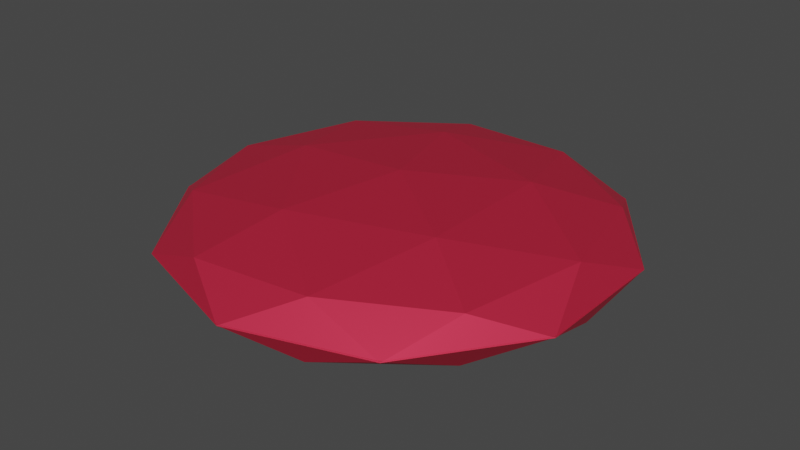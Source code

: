 # Source: steak.blend  (saved by Blender 2.92.15; exported with 4.5.12 LTS)
import bpy
from mathutils import Matrix  # noqa: F401  (used for matrix-valued properties, if any)

bpy.ops.wm.read_factory_settings(use_empty=True)
scene = bpy.context.scene
scene.name = 'Scene'

# ---- collections
col_collection = bpy.data.collections.new('Collection'); scene.collection.children.link(col_collection)

# ---- materials (node trees are filled in below, after node groups)
mat_material_001 = bpy.data.materials.new('Material.001')
mat_material_001.use_transparent_shadow = False

# ---- material node trees
mat_material_001.use_nodes = True; mat_material_001.node_tree.nodes.clear()
_N = mat_material_001.node_tree.nodes; _L = mat_material_001.node_tree.links
n0 = _N.new('ShaderNodeBsdfPrincipled'); n0.name = 'Principled BSDF'; n0.location = (10, 300)
n0.distribution = 'GGX'
n0.subsurface_method = 'BURLEY'
n0.inputs[0].default_value = (0.8, 0.03029, 0.07771, 1.0)
n0.inputs[1].default_value = 0.5773
n0.inputs[3].default_value = 1.45
n0.inputs[13].default_value = 0.4773
n0.inputs[27].default_value = (0.0, 0.0, 0.0, 1.0)
n0.inputs[28].default_value = 1.0
n1 = _N.new('ShaderNodeOutputMaterial'); n1.name = 'Material Output'; n1.location = (300, 300)
_L.new(n0.outputs[0], n1.inputs[0])
n1.is_active_output = True

# ---- world
world_world = bpy.data.worlds.new('World'); scene.world = world_world
world_world.use_nodes = True; world_world.node_tree.nodes.clear()
_N = world_world.node_tree.nodes; _L = world_world.node_tree.links
n0 = _N.new('ShaderNodeOutputWorld'); n0.name = 'World Output'; n0.location = (300, 300)
n1 = _N.new('ShaderNodeBackground'); n1.name = 'Background'; n1.location = (10, 300)
n1.inputs[0].default_value = (0.05088, 0.05088, 0.05088, 1.0)
_L.new(n1.outputs[0], n0.inputs[0])
n0.is_active_output = True
world_world.color = (0.05088, 0.05088, 0.05088)
world_world.use_sun_shadow = False
world_world.sun_shadow_jitter_overblur = 0.0

# ---- meshes
me_icosphere = bpy.data.meshes.new('Icosphere')
me_icosphere.from_pydata([(0.0, 0.0, -1.0), (0.7236, -0.5257, -0.4472), (-0.2764, -0.8506, -0.4472), (-0.8944, 0.0, -0.4472), (-0.2764, 0.8506, -0.4472), (0.7236, 0.5257, -0.4472), (-0.1625, -0.5, -0.8507), (0.4253, -0.309, -0.8507), (0.2629, -0.809, -0.5257), (0.8506, 0.0, -0.5257), (0.4253, 0.309, -0.8507), (-0.5257, 0.0, -0.8507), (-0.6882, -0.5, -0.5257), (-0.1625, 0.5, -0.8507), (-0.6882, 0.5, -0.5257), (0.2629, 0.809, -0.5257), (0.9511, -0.309, 0.0), (0.9511, 0.309, 0.0), (0.0, -1.0, 0.0), (0.5878, -0.809, 0.0), (-0.9511, -0.309, 0.0), (-0.5878, -0.809, 0.0), (-0.5878, 0.809, 0.0), (-0.9511, 0.309, 0.0), (0.5878, 0.809, 0.0), (0.0, 1.0, 0.0), (-0.9493, -0.3037, 0.009015), (-0.9465, 0.3134, 0.009015), (-0.9493, 0.3037, 0.009015), (-0.9465, -0.3134, 0.009015), (0.5895, -0.8037, 0.009015), (0.5815, -0.8099, 0.009015), (0.005571, -0.997, 0.009015), (-0.004508, -0.9967, 0.009015), (-0.5822, -0.809, 0.009015), (-0.5905, -0.8033, 0.009015), (-0.5905, 0.8033, 0.009015), (0.5815, 0.8099, 0.009015), (0.005571, 0.997, 0.009015), (-0.004508, 0.9967, 0.009015), (-0.5822, 0.809, 0.009015), (0.5895, 0.8037, 0.009015), (0.9466, 0.3123, 0.009015), (0.9499, 0.3028, 0.009015), (0.9499, -0.3028, 0.009015), (0.9466, -0.3123, 0.009015)], [], [(0, 7, 6), (1, 7, 9), (0, 6, 11), (0, 11, 13), (0, 13, 10), (1, 9, 16), (2, 8, 18), (3, 12, 20), (4, 14, 22), (5, 15, 24), (1, 16, 19), (2, 18, 21), (3, 20, 23), (4, 22, 25), (5, 24, 17), (24, 15, 25), (15, 4, 25), (22, 14, 23), (14, 3, 23), (20, 12, 21), (12, 2, 21), (18, 8, 19), (8, 1, 19), (16, 9, 17), (9, 5, 17), (10, 15, 5), (10, 13, 15), (13, 4, 15), (13, 14, 4), (13, 11, 14), (11, 3, 14), (11, 12, 3), (11, 6, 12), (6, 2, 12), (9, 10, 5), (9, 7, 10), (7, 0, 10), (6, 8, 2), (6, 7, 8), (7, 1, 8), (36, 27, 28, 26, 29, 35, 34, 33, 32, 31, 30, 45, 44, 43, 42, 41, 37, 38, 39, 40), (17, 42, 43), (42, 17, 24, 41), (24, 37, 41), (25, 39, 38), (25, 22, 40, 39), (22, 36, 40), (23, 28, 27), (23, 20, 26, 28), (20, 29, 26), (21, 34, 35), (34, 21, 18, 33), (18, 32, 33), (19, 30, 31), (30, 19, 16, 45), (16, 44, 45), (24, 25, 38, 37), (36, 22, 23, 27), (20, 21, 35, 29), (32, 18, 19, 31), (44, 16, 17, 43)])
_uv = me_icosphere.uv_layers.new(name='UVMap')
_uv.uv.foreach_set('vector', [0.8182, 0.0, 0.7727, 0.07873, 0.8636, 0.07873, 0.7273, 0.1575, 0.6818, 0.07873, 0.6364, 0.1575, 0.09091, 0.0, 0.04545, 0.07873, 0.1364, 0.07873, 0.2727, 0.0, 0.2273, 0.07873, 0.3182, 0.07873, 0.4545, 0.0, 0.4091, 0.07873, 0.5, 0.07873, 0.7273, 0.1575, 0.6364, 0.1575, 0.6818, 0.2362, 0.9091, 0.1575, 0.8182, 0.1575, 0.8636, 0.2362, 0.1818, 0.1575, 0.09091, 0.1575, 0.1364, 0.2362, 0.3636, 0.1575, 0.2727, 0.1575, 0.3182, 0.2362, 0.5455, 0.1575, 0.4545, 0.1575, 0.5, 0.2362, 0.7273, 0.1575, 0.6818, 0.2362, 0.7727, 0.2362, 0.9091, 0.1575, 0.8636, 0.2362, 0.9545, 0.2362, 0.1818, 0.1575, 0.1364, 0.2362, 0.2273, 0.2362, 0.3636, 0.1575, 0.3182, 0.2362, 0.4091, 0.2362, 0.5455, 0.1575, 0.5, 0.2362, 0.5909, 0.2362, 0.5, 0.2362, 0.4545, 0.1575, 0.4091, 0.2362, 0.4545, 0.1575, 0.3636, 0.1575, 0.4091, 0.2362, 0.3182, 0.2362, 0.2727, 0.1575, 0.2273, 0.2362, 0.2727, 0.1575, 0.1818, 0.1575, 0.2273, 0.2362, 0.1364, 0.2362, 0.09091, 0.1575, 0.04545, 0.2362, 0.09091, 0.1575, 0.0, 0.1575, 0.04545, 0.2362, 0.8636, 0.2362, 0.8182, 0.1575, 0.7727, 0.2362, 0.8182, 0.1575, 0.7273, 0.1575, 0.7727, 0.2362, 0.6818, 0.2362, 0.6364, 0.1575, 0.5909, 0.2362, 0.6364, 0.1575, 0.5455, 0.1575, 0.5909, 0.2362, 0.5, 0.07873, 0.4545, 0.1575, 0.5455, 0.1575, 0.5, 0.07873, 0.4091, 0.07873, 0.4545, 0.1575, 0.4091, 0.07873, 0.3636, 0.1575, 0.4545, 0.1575, 0.3182, 0.07873, 0.2727, 0.1575, 0.3636, 0.1575, 0.3182, 0.07873, 0.2273, 0.07873, 0.2727, 0.1575, 0.2273, 0.07873, 0.1818, 0.1575, 0.2727, 0.1575, 0.1364, 0.07873, 0.09091, 0.1575, 0.1818, 0.1575, 0.1364, 0.07873, 0.04545, 0.07873, 0.09091, 0.1575, 0.04545, 0.07873, 0.0, 0.1575, 0.09091, 0.1575, 0.6364, 0.1575, 0.5909, 0.07873, 0.5455, 0.1575, 0.6364, 0.1575, 0.6818, 0.07873, 0.5909, 0.07873, 0.6818, 0.07873, 0.6364, 0.0, 0.5909, 0.07873, 0.8636, 0.07873, 0.8182, 0.1575, 0.9091, 0.1575, 0.8636, 0.07873, 0.7727, 0.07873, 0.8182, 0.1575, 0.7727, 0.07873, 0.7273, 0.1575, 0.8182, 0.1575, 0.3078, 0.7615, 0.192, 0.602, 0.191, 0.5988, 0.191, 0.4012, 0.192, 0.398, 0.3078, 0.2385, 0.3105, 0.2367, 0.4985, 0.1756, 0.5018, 0.1755, 0.6893, 0.2364, 0.6919, 0.2384, 0.8081, 0.3984, 0.8092, 0.4015, 0.8092, 0.5985, 0.8081, 0.6016, 0.6919, 0.7616, 0.6893, 0.7636, 0.5018, 0.8245, 0.4985, 0.8244, 0.3105, 0.7633, 0.5909, 0.2362, 0.5901, 0.2375, 0.5918, 0.2378, 0.5901, 0.2375, 0.5909, 0.2362, 0.5, 0.2362, 0.5008, 0.2375, 0.5, 0.2362, 0.4991, 0.2378, 0.5008, 0.2375, 0.4091, 0.2362, 0.4083, 0.2375, 0.41, 0.2378, 0.4091, 0.2362, 0.3182, 0.2362, 0.319, 0.2375, 0.4083, 0.2375, 0.3182, 0.2362, 0.3173, 0.2378, 0.319, 0.2375, 0.2273, 0.2362, 0.2265, 0.2375, 0.2282, 0.2378, 0.2273, 0.2362, 0.1364, 0.2362, 0.1371, 0.2375, 0.2265, 0.2375, 0.1364, 0.2362, 0.1354, 0.2378, 0.1371, 0.2375, 0.9545, 0.2362, 0.9538, 0.2375, 0.9555, 0.2378, 0.9538, 0.2375, 0.9545, 0.2362, 0.8636, 0.2362, 0.8644, 0.2375, 0.8636, 0.2362, 0.8627, 0.2378, 0.8644, 0.2375, 0.7727, 0.2362, 0.7719, 0.2375, 0.7736, 0.2378, 0.7719, 0.2375, 0.7727, 0.2362, 0.6818, 0.2362, 0.6826, 0.2375, 0.6818, 0.2362, 0.6809, 0.2378, 0.6826, 0.2375, 0.5, 0.2362, 0.4091, 0.2362, 0.41, 0.2378, 0.4991, 0.2378, 0.3173, 0.2378, 0.3182, 0.2362, 0.2273, 0.2362, 0.2282, 0.2378, 0.1364, 0.2362, 0.04545, 0.2362, 0.04637, 0.2378, 0.1354, 0.2378, 0.8627, 0.2378, 0.8636, 0.2362, 0.7727, 0.2362, 0.7736, 0.2378, 0.6809, 0.2378, 0.6818, 0.2362, 0.5909, 0.2362, 0.5918, 0.2378])
me_icosphere.materials.append(mat_material_001)
me_icosphere.use_remesh_fix_poles = True
me_icosphere.use_remesh_preserve_attributes = False
me_icosphere.use_mirror_vertex_groups = False
me_icosphere.update()
me_icosphere_001 = bpy.data.meshes.new('Icosphere.001')
me_icosphere_001.from_pydata([(0.0, 0.0, -1.0), (0.7236, -0.5257, -0.4472), (-0.2764, -0.8506, -0.4472), (-0.8944, 0.0, -0.4472), (-0.2764, 0.8506, -0.4472), (0.7236, 0.5257, -0.4472), (-0.1625, -0.5, -0.8507), (0.4253, -0.309, -0.8507), (0.2629, -0.809, -0.5257), (0.8506, 0.0, -0.5257), (0.4253, 0.309, -0.8507), (-0.5257, 0.0, -0.8507), (-0.6882, -0.5, -0.5257), (-0.1625, 0.5, -0.8507), (-0.6882, 0.5, -0.5257), (0.2629, 0.809, -0.5257), (0.9511, -0.309, 0.0), (0.9511, 0.309, 0.0), (0.0, -1.0, 0.0), (0.5878, -0.809, 0.0), (-0.9511, -0.309, 0.0), (-0.5878, -0.809, 0.0), (-0.5878, 0.809, 0.0), (-0.9511, 0.309, 0.0), (0.5878, 0.809, 0.0), (0.0, 1.0, 0.0), (-0.9493, -0.3037, 0.009015), (-0.9465, 0.3134, 0.009015), (-0.9493, 0.3037, 0.009015), (-0.9465, -0.3134, 0.009015), (0.5895, -0.8037, 0.009015), (0.5815, -0.8099, 0.009015), (0.005571, -0.997, 0.009015), (-0.004508, -0.9967, 0.009015), (-0.5822, -0.809, 0.009015), (-0.5905, -0.8033, 0.009015), (-0.5905, 0.8033, 0.009015), (0.5815, 0.8099, 0.009015), (0.005571, 0.997, 0.009015), (-0.004508, 0.9967, 0.009015), (-0.5822, 0.809, 0.009015), (0.5895, 0.8037, 0.009015), (0.9466, 0.3123, 0.009015), (0.9499, 0.3028, 0.009015), (0.9499, -0.3028, 0.009015), (0.9466, -0.3123, 0.009015)], [], [(0, 7, 6), (1, 7, 9), (0, 6, 11), (0, 11, 13), (0, 13, 10), (1, 9, 16), (2, 8, 18), (3, 12, 20), (4, 14, 22), (5, 15, 24), (1, 16, 19), (2, 18, 21), (3, 20, 23), (4, 22, 25), (5, 24, 17), (24, 15, 25), (15, 4, 25), (22, 14, 23), (14, 3, 23), (20, 12, 21), (12, 2, 21), (18, 8, 19), (8, 1, 19), (16, 9, 17), (9, 5, 17), (10, 15, 5), (10, 13, 15), (13, 4, 15), (13, 14, 4), (13, 11, 14), (11, 3, 14), (11, 12, 3), (11, 6, 12), (6, 2, 12), (9, 10, 5), (9, 7, 10), (7, 0, 10), (6, 8, 2), (6, 7, 8), (7, 1, 8), (36, 27, 28, 26, 29, 35, 34, 33, 32, 31, 30, 45, 44, 43, 42, 41, 37, 38, 39, 40), (17, 42, 43), (42, 17, 24, 41), (24, 37, 41), (25, 39, 38), (25, 22, 40, 39), (22, 36, 40), (23, 28, 27), (23, 20, 26, 28), (20, 29, 26), (21, 34, 35), (34, 21, 18, 33), (18, 32, 33), (19, 30, 31), (30, 19, 16, 45), (16, 44, 45), (24, 25, 38, 37), (36, 22, 23, 27), (20, 21, 35, 29), (32, 18, 19, 31), (44, 16, 17, 43)])
_uv = me_icosphere_001.uv_layers.new(name='UVMap')
_uv.uv.foreach_set('vector', [0.8182, 0.0, 0.7727, 0.07873, 0.8636, 0.07873, 0.7273, 0.1575, 0.6818, 0.07873, 0.6364, 0.1575, 0.09091, 0.0, 0.04545, 0.07873, 0.1364, 0.07873, 0.2727, 0.0, 0.2273, 0.07873, 0.3182, 0.07873, 0.4545, 0.0, 0.4091, 0.07873, 0.5, 0.07873, 0.7273, 0.1575, 0.6364, 0.1575, 0.6818, 0.2362, 0.9091, 0.1575, 0.8182, 0.1575, 0.8636, 0.2362, 0.1818, 0.1575, 0.09091, 0.1575, 0.1364, 0.2362, 0.3636, 0.1575, 0.2727, 0.1575, 0.3182, 0.2362, 0.5455, 0.1575, 0.4545, 0.1575, 0.5, 0.2362, 0.7273, 0.1575, 0.6818, 0.2362, 0.7727, 0.2362, 0.9091, 0.1575, 0.8636, 0.2362, 0.9545, 0.2362, 0.1818, 0.1575, 0.1364, 0.2362, 0.2273, 0.2362, 0.3636, 0.1575, 0.3182, 0.2362, 0.4091, 0.2362, 0.5455, 0.1575, 0.5, 0.2362, 0.5909, 0.2362, 0.5, 0.2362, 0.4545, 0.1575, 0.4091, 0.2362, 0.4545, 0.1575, 0.3636, 0.1575, 0.4091, 0.2362, 0.3182, 0.2362, 0.2727, 0.1575, 0.2273, 0.2362, 0.2727, 0.1575, 0.1818, 0.1575, 0.2273, 0.2362, 0.1364, 0.2362, 0.09091, 0.1575, 0.04545, 0.2362, 0.09091, 0.1575, 0.0, 0.1575, 0.04545, 0.2362, 0.8636, 0.2362, 0.8182, 0.1575, 0.7727, 0.2362, 0.8182, 0.1575, 0.7273, 0.1575, 0.7727, 0.2362, 0.6818, 0.2362, 0.6364, 0.1575, 0.5909, 0.2362, 0.6364, 0.1575, 0.5455, 0.1575, 0.5909, 0.2362, 0.5, 0.07873, 0.4545, 0.1575, 0.5455, 0.1575, 0.5, 0.07873, 0.4091, 0.07873, 0.4545, 0.1575, 0.4091, 0.07873, 0.3636, 0.1575, 0.4545, 0.1575, 0.3182, 0.07873, 0.2727, 0.1575, 0.3636, 0.1575, 0.3182, 0.07873, 0.2273, 0.07873, 0.2727, 0.1575, 0.2273, 0.07873, 0.1818, 0.1575, 0.2727, 0.1575, 0.1364, 0.07873, 0.09091, 0.1575, 0.1818, 0.1575, 0.1364, 0.07873, 0.04545, 0.07873, 0.09091, 0.1575, 0.04545, 0.07873, 0.0, 0.1575, 0.09091, 0.1575, 0.6364, 0.1575, 0.5909, 0.07873, 0.5455, 0.1575, 0.6364, 0.1575, 0.6818, 0.07873, 0.5909, 0.07873, 0.6818, 0.07873, 0.6364, 0.0, 0.5909, 0.07873, 0.8636, 0.07873, 0.8182, 0.1575, 0.9091, 0.1575, 0.8636, 0.07873, 0.7727, 0.07873, 0.8182, 0.1575, 0.7727, 0.07873, 0.7273, 0.1575, 0.8182, 0.1575, 0.3078, 0.7615, 0.192, 0.602, 0.191, 0.5988, 0.191, 0.4012, 0.192, 0.398, 0.3078, 0.2385, 0.3105, 0.2367, 0.4985, 0.1756, 0.5018, 0.1755, 0.6893, 0.2364, 0.6919, 0.2384, 0.8081, 0.3984, 0.8092, 0.4015, 0.8092, 0.5985, 0.8081, 0.6016, 0.6919, 0.7616, 0.6893, 0.7636, 0.5018, 0.8245, 0.4985, 0.8244, 0.3105, 0.7633, 0.5909, 0.2362, 0.5901, 0.2375, 0.5918, 0.2378, 0.5901, 0.2375, 0.5909, 0.2362, 0.5, 0.2362, 0.5008, 0.2375, 0.5, 0.2362, 0.4991, 0.2378, 0.5008, 0.2375, 0.4091, 0.2362, 0.4083, 0.2375, 0.41, 0.2378, 0.4091, 0.2362, 0.3182, 0.2362, 0.319, 0.2375, 0.4083, 0.2375, 0.3182, 0.2362, 0.3173, 0.2378, 0.319, 0.2375, 0.2273, 0.2362, 0.2265, 0.2375, 0.2282, 0.2378, 0.2273, 0.2362, 0.1364, 0.2362, 0.1371, 0.2375, 0.2265, 0.2375, 0.1364, 0.2362, 0.1354, 0.2378, 0.1371, 0.2375, 0.9545, 0.2362, 0.9538, 0.2375, 0.9555, 0.2378, 0.9538, 0.2375, 0.9545, 0.2362, 0.8636, 0.2362, 0.8644, 0.2375, 0.8636, 0.2362, 0.8627, 0.2378, 0.8644, 0.2375, 0.7727, 0.2362, 0.7719, 0.2375, 0.7736, 0.2378, 0.7719, 0.2375, 0.7727, 0.2362, 0.6818, 0.2362, 0.6826, 0.2375, 0.6818, 0.2362, 0.6809, 0.2378, 0.6826, 0.2375, 0.5, 0.2362, 0.4091, 0.2362, 0.41, 0.2378, 0.4991, 0.2378, 0.3173, 0.2378, 0.3182, 0.2362, 0.2273, 0.2362, 0.2282, 0.2378, 0.1364, 0.2362, 0.04545, 0.2362, 0.04637, 0.2378, 0.1354, 0.2378, 0.8627, 0.2378, 0.8636, 0.2362, 0.7727, 0.2362, 0.7736, 0.2378, 0.6809, 0.2378, 0.6818, 0.2362, 0.5909, 0.2362, 0.5918, 0.2378])
me_icosphere_001.materials.append(mat_material_001)
me_icosphere_001.use_remesh_fix_poles = True
me_icosphere_001.use_remesh_preserve_attributes = False
me_icosphere_001.use_mirror_vertex_groups = False
me_icosphere_001.update()

# ---- objects
ob_bovenkant = bpy.data.objects.new('bovenkant', me_icosphere)
ob_onderkant = bpy.data.objects.new('onderkant', me_icosphere_001)

# ---- transforms, parenting, visibility, modifiers, constraints
ob_bovenkant.location = (0.0, 0.0, 0.0)
ob_bovenkant.scale = (0.6509, 0.6509, -0.1621)
ob_bovenkant.lineart.crease_threshold = 0.0
ob_onderkant.location = (0.0, 0.0, 0.001169)
ob_onderkant.rotation_euler = (-0.0, -3.142, -0.0)
ob_onderkant.scale = (0.6509, 0.6509, -0.1621)
ob_onderkant.lineart.crease_threshold = 0.0

# ---- collection membership
col_collection.objects.link(ob_bovenkant)
col_collection.objects.link(ob_onderkant)

# ---- scene / render settings (as saved in the file)
scene.frame_start = 1; scene.frame_end = 250; scene.frame_set(1)
scene.render.engine = 'BLENDER_EEVEE_NEXT'
scene.cycles.use_denoising = False
scene.cycles.samples = 128
scene.cycles.sampling_pattern = 'TABULATED_SOBOL'
scene.cycles.use_adaptive_sampling = False
scene.cycles.use_light_tree = False
scene.view_settings.view_transform = 'Filmic'
bpy.context.view_layer.update()

# ---- added for rendering (the .blend has no active camera and no usable light): camera, sun
cam_auto = bpy.data.cameras.new('AutoCamera')
cam_auto.lens = 50.0
cam_auto.sensor_width = 36.0
cam_auto.clip_end = 1000.0
ob_auto_camera = bpy.data.objects.new('AutoCamera', cam_auto)
scene.collection.objects.link(ob_auto_camera)
ob_auto_camera.location = (1.68895, -2.02674, 1.35174)
ob_auto_camera.rotation_euler = (1.09748, -7.21219e-08, 0.694738)
scene.camera = ob_auto_camera
light_auto_sun = bpy.data.lights.new('AutoSun', 'SUN')
light_auto_sun.energy = 3.0
light_auto_sun.angle = 0.0523599
ob_auto_sun = bpy.data.objects.new('AutoSun', light_auto_sun)
scene.collection.objects.link(ob_auto_sun)
ob_auto_sun.rotation_euler = (0.872665, 0.174533, 0.523599)
bpy.context.view_layer.update()
